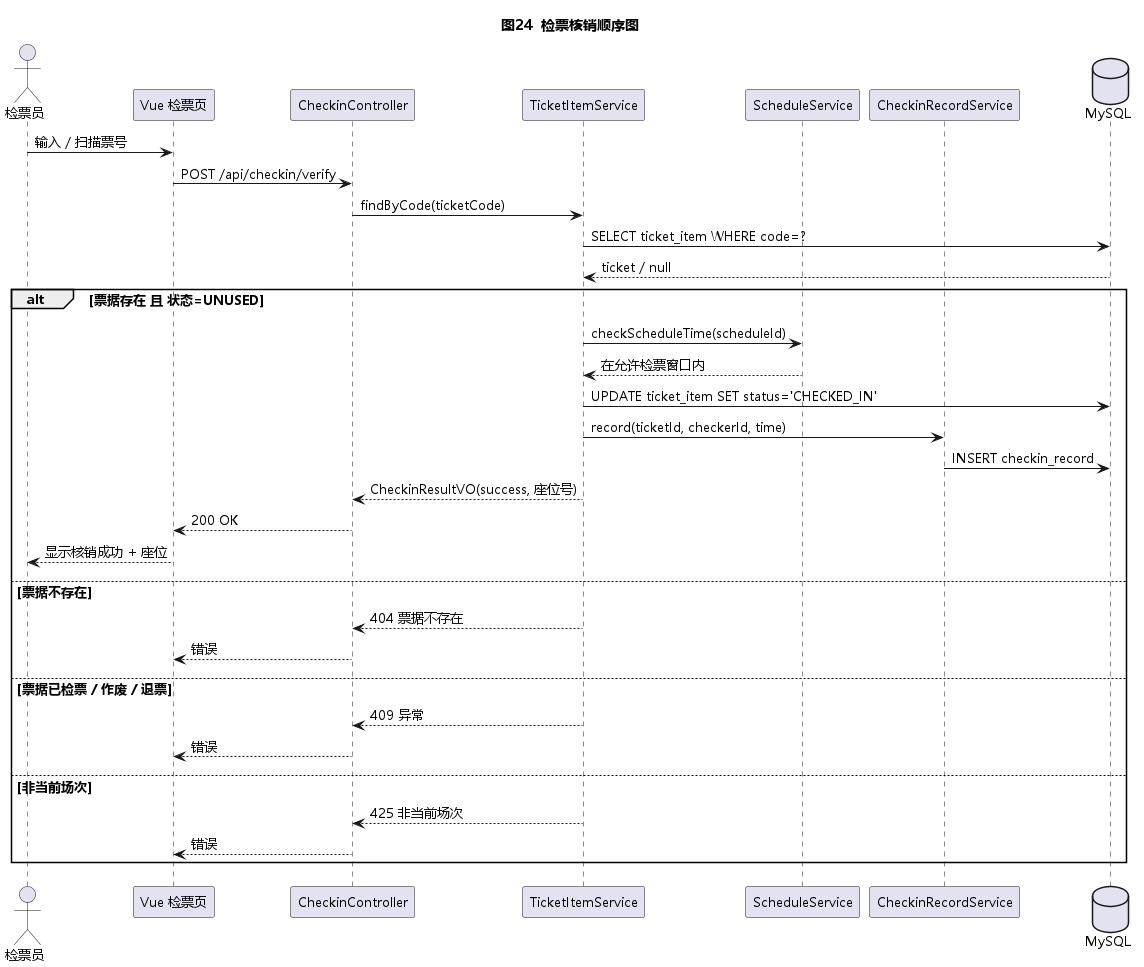

The diagram above was rendered by PlantUML. Its source (embedded in the PNG):
@startuml
!pragma teoz true
skinparam shadowing false
skinparam DefaultFontName "Microsoft YaHei"
skinparam DefaultFontSize 13
title 图24  检票核销顺序图

actor "检票员" as Checker
participant "Vue 检票页" as FE
participant "CheckinController" as Ctrl
participant "TicketItemService" as TS
participant "ScheduleService" as SS
participant "CheckinRecordService" as CRS
database "MySQL" as DB

Checker -> FE : 输入 / 扫描票号
FE -> Ctrl : POST /api/checkin/verify
Ctrl -> TS : findByCode(ticketCode)
TS -> DB : SELECT ticket_item WHERE code=?
DB --> TS : ticket / null
alt 票据存在 且 状态=UNUSED
  TS -> SS : checkScheduleTime(scheduleId)
  SS --> TS : 在允许检票窗口内
  TS -> DB : UPDATE ticket_item SET status='CHECKED_IN'
  TS -> CRS : record(ticketId, checkerId, time)
  CRS -> DB : INSERT checkin_record
  TS --> Ctrl : CheckinResultVO(success, 座位号)
  Ctrl --> FE : 200 OK
  FE --> Checker : 显示核销成功 + 座位
else 票据不存在
  TS --> Ctrl : 404 票据不存在
  Ctrl --> FE : 错误
else 票据已检票 / 作废 / 退票
  TS --> Ctrl : 409 异常
  Ctrl --> FE : 错误
else 非当前场次
  TS --> Ctrl : 425 非当前场次
  Ctrl --> FE : 错误
end
@enduml